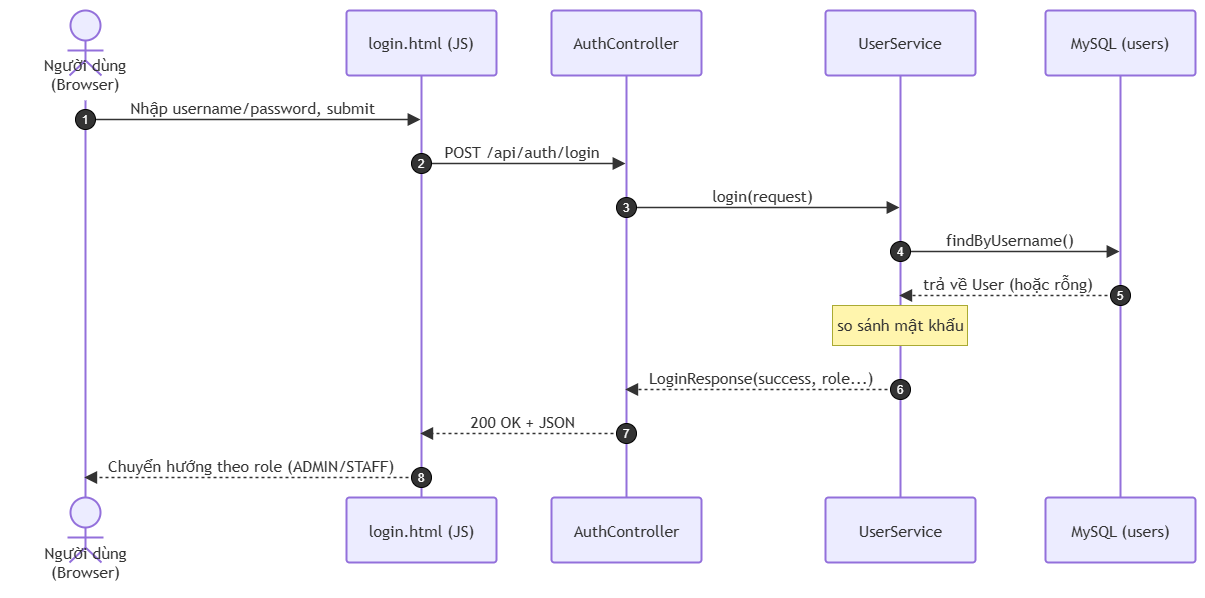

The diagram above was exported from draw.io. Its source (the exported page's mxGraphModel, read from the mxfile embedded in the PNG):
<mxGraphModel dx="2289" dy="1171" grid="0" gridSize="10" guides="1" tooltips="1" connect="1" arrows="1" fold="1" page="1" pageScale="1" pageWidth="827" pageHeight="1169" math="0" shadow="0">
  <root>
    <mxCell id="0" />
    <mxCell id="1" parent="0" />
    <UserObject label="" mermaidData="{&#10;  &quot;data&quot;: &quot;sequenceDiagram\n    autonumber\n    actor User as Người dùng (Browser)\n    participant Page as login.html (JS)\n    participant Controller as AuthController\n    participant Service as UserService\n    participant DB as MySQL (users)\n\n    User-&gt;&gt;Page: Nhập username/password, submit\n    Page-&gt;&gt;Controller: POST /api/auth/login\n    Controller-&gt;&gt;Service: login(request)\n    Service-&gt;&gt;DB: findByUsername()\n    DB--&gt;&gt;Service: trả về User (hoặc rỗng)\n    \n    Note over Service: so sánh mật khẩu\n    \n    Service--&gt;&gt;Controller: LoginResponse(success, role...)\n    Controller--&gt;&gt;Page: 200 OK + JSON\n    Page--&gt;&gt;User: Chuyển hướng theo role (ADMIN/STAFF)&quot;,&#10;  &quot;config&quot;: null&#10;}" id="3IABE4umfXavcqWfYJMN-251">
      <mxCell connectable="0" parent="1" style="group;transparentBounds=1;editIcon=1;lockedGroup=0;groupPadding=10;" vertex="1">
        <mxGeometry as="geometry" />
      </mxCell>
    </UserObject>
    <UserObject label="Người dùng (Browser)" mermaidId="n:User" mermaidBaseStyle="html=1;shape=umlLifeline;perimeter=lifelinePerimeter;whiteSpace=wrap;container=1;dropTarget=0;collapsible=0;recursiveResize=0;outlineConnect=0;portConstraint=eastwest;newEdgeStyle={&quot;edgeStyle&quot;:&quot;elbowEdgeStyle&quot;,&quot;elbow&quot;:&quot;vertical&quot;,&quot;curved&quot;:0,&quot;rounded&quot;:0};lifelineDashed=0;strokeWidth=2;rounded=1;absoluteArcSize=1;arcSize=6;lifelineColor=light-dark(#9370DB,#cccccc);participant=seqActorStick;verticalAlign=bottom;align=center;spacingBottom=4;size=90;lifelineMirror=1;fillColor=light-dark(#ECECFF,#1f2020);strokeColor=light-dark(#9370DB,#cccccc);fontColor=light-dark(#333333,#cccccc);fontFamily=Trebuchet MS,Verdana,Arial,sans-serif;fontSize=16;" mermaidBaseValue="Người dùng (Browser)" id="3IABE4umfXavcqWfYJMN-252">
      <mxCell parent="3IABE4umfXavcqWfYJMN-251" style="html=1;shape=umlLifeline;perimeter=lifelinePerimeter;whiteSpace=wrap;container=1;dropTarget=0;collapsible=0;recursiveResize=0;outlineConnect=0;portConstraint=eastwest;newEdgeStyle={&quot;edgeStyle&quot;:&quot;elbowEdgeStyle&quot;,&quot;elbow&quot;:&quot;vertical&quot;,&quot;curved&quot;:0,&quot;rounded&quot;:0};lifelineDashed=0;strokeWidth=2;rounded=1;absoluteArcSize=1;arcSize=6;lifelineColor=light-dark(#9370DB,#cccccc);participant=seqActorStick;verticalAlign=bottom;align=center;spacingBottom=4;size=90;lifelineMirror=1;fillColor=light-dark(#ECECFF,#1f2020);strokeColor=light-dark(#9370DB,#cccccc);fontColor=light-dark(#333333,#cccccc);fontFamily=Trebuchet MS,Verdana,Arial,sans-serif;fontSize=16;" vertex="1">
        <mxGeometry height="577" width="150" x="30" y="30" as="geometry" />
      </mxCell>
    </UserObject>
    <UserObject label="login.html (JS)" mermaidId="n:Page" mermaidBaseStyle="html=1;shape=umlLifeline;perimeter=lifelinePerimeter;whiteSpace=wrap;container=1;dropTarget=0;collapsible=0;recursiveResize=0;outlineConnect=0;portConstraint=eastwest;newEdgeStyle={&quot;edgeStyle&quot;:&quot;elbowEdgeStyle&quot;,&quot;elbow&quot;:&quot;vertical&quot;,&quot;curved&quot;:0,&quot;rounded&quot;:0};lifelineDashed=0;strokeWidth=2;rounded=1;absoluteArcSize=1;arcSize=6;lifelineColor=light-dark(#9370DB,#cccccc);size=65;lifelineMirror=1;fillColor=light-dark(#ECECFF,#1f2020);strokeColor=light-dark(#9370DB,#cccccc);fontColor=light-dark(#333333,#cccccc);fontFamily=Trebuchet MS,Verdana,Arial,sans-serif;fontSize=16;" mermaidBaseValue="login.html (JS)" id="3IABE4umfXavcqWfYJMN-253">
      <mxCell parent="3IABE4umfXavcqWfYJMN-251" style="html=1;shape=umlLifeline;perimeter=lifelinePerimeter;whiteSpace=wrap;container=1;dropTarget=0;collapsible=0;recursiveResize=0;outlineConnect=0;portConstraint=eastwest;newEdgeStyle={&quot;edgeStyle&quot;:&quot;elbowEdgeStyle&quot;,&quot;elbow&quot;:&quot;vertical&quot;,&quot;curved&quot;:0,&quot;rounded&quot;:0};lifelineDashed=0;strokeWidth=2;rounded=1;absoluteArcSize=1;arcSize=6;lifelineColor=light-dark(#9370DB,#cccccc);size=65;lifelineMirror=1;fillColor=light-dark(#ECECFF,#1f2020);strokeColor=light-dark(#9370DB,#cccccc);fontColor=light-dark(#333333,#cccccc);fontFamily=Trebuchet MS,Verdana,Arial,sans-serif;fontSize=16;" vertex="1">
        <mxGeometry height="552" width="150" x="366" y="30" as="geometry" />
      </mxCell>
    </UserObject>
    <UserObject label="AuthController" mermaidId="n:Controller" mermaidBaseStyle="html=1;shape=umlLifeline;perimeter=lifelinePerimeter;whiteSpace=wrap;container=1;dropTarget=0;collapsible=0;recursiveResize=0;outlineConnect=0;portConstraint=eastwest;newEdgeStyle={&quot;edgeStyle&quot;:&quot;elbowEdgeStyle&quot;,&quot;elbow&quot;:&quot;vertical&quot;,&quot;curved&quot;:0,&quot;rounded&quot;:0};lifelineDashed=0;strokeWidth=2;rounded=1;absoluteArcSize=1;arcSize=6;lifelineColor=light-dark(#9370DB,#cccccc);size=65;lifelineMirror=1;fillColor=light-dark(#ECECFF,#1f2020);strokeColor=light-dark(#9370DB,#cccccc);fontColor=light-dark(#333333,#cccccc);fontFamily=Trebuchet MS,Verdana,Arial,sans-serif;fontSize=16;" mermaidBaseValue="AuthController" id="3IABE4umfXavcqWfYJMN-254">
      <mxCell parent="3IABE4umfXavcqWfYJMN-251" style="html=1;shape=umlLifeline;perimeter=lifelinePerimeter;whiteSpace=wrap;container=1;dropTarget=0;collapsible=0;recursiveResize=0;outlineConnect=0;portConstraint=eastwest;newEdgeStyle={&quot;edgeStyle&quot;:&quot;elbowEdgeStyle&quot;,&quot;elbow&quot;:&quot;vertical&quot;,&quot;curved&quot;:0,&quot;rounded&quot;:0};lifelineDashed=0;strokeWidth=2;rounded=1;absoluteArcSize=1;arcSize=6;lifelineColor=light-dark(#9370DB,#cccccc);size=65;lifelineMirror=1;fillColor=light-dark(#ECECFF,#1f2020);strokeColor=light-dark(#9370DB,#cccccc);fontColor=light-dark(#333333,#cccccc);fontFamily=Trebuchet MS,Verdana,Arial,sans-serif;fontSize=16;" vertex="1">
        <mxGeometry height="552" width="150" x="571" y="30" as="geometry" />
      </mxCell>
    </UserObject>
    <UserObject label="UserService" mermaidId="n:Service" mermaidBaseStyle="html=1;shape=umlLifeline;perimeter=lifelinePerimeter;whiteSpace=wrap;container=1;dropTarget=0;collapsible=0;recursiveResize=0;outlineConnect=0;portConstraint=eastwest;newEdgeStyle={&quot;edgeStyle&quot;:&quot;elbowEdgeStyle&quot;,&quot;elbow&quot;:&quot;vertical&quot;,&quot;curved&quot;:0,&quot;rounded&quot;:0};lifelineDashed=0;strokeWidth=2;rounded=1;absoluteArcSize=1;arcSize=6;lifelineColor=light-dark(#9370DB,#cccccc);size=65;lifelineMirror=1;fillColor=light-dark(#ECECFF,#1f2020);strokeColor=light-dark(#9370DB,#cccccc);fontColor=light-dark(#333333,#cccccc);fontFamily=Trebuchet MS,Verdana,Arial,sans-serif;fontSize=16;" mermaidBaseValue="UserService" id="3IABE4umfXavcqWfYJMN-255">
      <mxCell parent="3IABE4umfXavcqWfYJMN-251" style="html=1;shape=umlLifeline;perimeter=lifelinePerimeter;whiteSpace=wrap;container=1;dropTarget=0;collapsible=0;recursiveResize=0;outlineConnect=0;portConstraint=eastwest;newEdgeStyle={&quot;edgeStyle&quot;:&quot;elbowEdgeStyle&quot;,&quot;elbow&quot;:&quot;vertical&quot;,&quot;curved&quot;:0,&quot;rounded&quot;:0};lifelineDashed=0;strokeWidth=2;rounded=1;absoluteArcSize=1;arcSize=6;lifelineColor=light-dark(#9370DB,#cccccc);size=65;lifelineMirror=1;fillColor=light-dark(#ECECFF,#1f2020);strokeColor=light-dark(#9370DB,#cccccc);fontColor=light-dark(#333333,#cccccc);fontFamily=Trebuchet MS,Verdana,Arial,sans-serif;fontSize=16;" vertex="1">
        <mxGeometry height="552" width="150" x="845" y="30" as="geometry" />
      </mxCell>
    </UserObject>
    <UserObject label="MySQL (users)" mermaidId="n:DB" mermaidBaseStyle="html=1;shape=umlLifeline;perimeter=lifelinePerimeter;whiteSpace=wrap;container=1;dropTarget=0;collapsible=0;recursiveResize=0;outlineConnect=0;portConstraint=eastwest;newEdgeStyle={&quot;edgeStyle&quot;:&quot;elbowEdgeStyle&quot;,&quot;elbow&quot;:&quot;vertical&quot;,&quot;curved&quot;:0,&quot;rounded&quot;:0};lifelineDashed=0;strokeWidth=2;rounded=1;absoluteArcSize=1;arcSize=6;lifelineColor=light-dark(#9370DB,#cccccc);size=65;lifelineMirror=1;fillColor=light-dark(#ECECFF,#1f2020);strokeColor=light-dark(#9370DB,#cccccc);fontColor=light-dark(#333333,#cccccc);fontFamily=Trebuchet MS,Verdana,Arial,sans-serif;fontSize=16;" mermaidBaseValue="MySQL (users)" id="3IABE4umfXavcqWfYJMN-256">
      <mxCell parent="3IABE4umfXavcqWfYJMN-251" style="html=1;shape=umlLifeline;perimeter=lifelinePerimeter;whiteSpace=wrap;container=1;dropTarget=0;collapsible=0;recursiveResize=0;outlineConnect=0;portConstraint=eastwest;newEdgeStyle={&quot;edgeStyle&quot;:&quot;elbowEdgeStyle&quot;,&quot;elbow&quot;:&quot;vertical&quot;,&quot;curved&quot;:0,&quot;rounded&quot;:0};lifelineDashed=0;strokeWidth=2;rounded=1;absoluteArcSize=1;arcSize=6;lifelineColor=light-dark(#9370DB,#cccccc);size=65;lifelineMirror=1;fillColor=light-dark(#ECECFF,#1f2020);strokeColor=light-dark(#9370DB,#cccccc);fontColor=light-dark(#333333,#cccccc);fontFamily=Trebuchet MS,Verdana,Arial,sans-serif;fontSize=16;" vertex="1">
        <mxGeometry height="552" width="150" x="1065" y="30" as="geometry" />
      </mxCell>
    </UserObject>
    <UserObject label="Nhập username/password, submit" mermaidId="e:User-&gt;Page#0" mermaidBaseStyle="endArrow=block;endSize=9;verticalAlign=bottom;edgeStyle=elbowEdgeStyle;elbow=vertical;curved=0;rounded=0;fontSize=16;labelBackgroundColor=none;strokeWidth=1.5;strokeColor=light-dark(#333333,#cccccc);fontColor=light-dark(#333333,#cccccc);fontFamily=Trebuchet MS,Verdana,Arial,sans-serif;" mermaidBaseValue="Nhập username/password, submit" id="3IABE4umfXavcqWfYJMN-257">
      <mxCell edge="1" parent="3IABE4umfXavcqWfYJMN-251" source="3IABE4umfXavcqWfYJMN-252" style="endArrow=block;endSize=9;verticalAlign=bottom;edgeStyle=elbowEdgeStyle;elbow=vertical;curved=0;rounded=0;fontSize=16;labelBackgroundColor=none;strokeWidth=1.5;strokeColor=light-dark(#333333,#cccccc);fontColor=light-dark(#333333,#cccccc);fontFamily=Trebuchet MS,Verdana,Arial,sans-serif;" target="3IABE4umfXavcqWfYJMN-253">
        <mxGeometry relative="1" as="geometry">
          <Array as="points">
            <mxPoint x="273" y="139" />
          </Array>
          <mxPoint x="105" y="139" as="sourcePoint" />
          <mxPoint x="441" y="139" as="targetPoint" />
        </mxGeometry>
      </mxCell>
    </UserObject>
    <mxCell id="3IABE4umfXavcqWfYJMN-258" parent="3IABE4umfXavcqWfYJMN-251" style="ellipse;aspect=fixed;fillColor=light-dark(#333333,#cccccc);align=center;verticalAlign=middle;fontColor=light-dark(#FFFFFF,#333333);fontSize=12;" value="1" vertex="1">
      <mxGeometry height="20" width="20" x="95" y="129" as="geometry" />
    </mxCell>
    <UserObject label="POST /api/auth/login" mermaidId="e:Page-&gt;Controller#0" mermaidBaseStyle="endArrow=block;endSize=9;verticalAlign=bottom;edgeStyle=elbowEdgeStyle;elbow=vertical;curved=0;rounded=0;fontSize=16;labelBackgroundColor=none;strokeWidth=1.5;strokeColor=light-dark(#333333,#cccccc);fontColor=light-dark(#333333,#cccccc);fontFamily=Trebuchet MS,Verdana,Arial,sans-serif;" mermaidBaseValue="POST /api/auth/login" id="3IABE4umfXavcqWfYJMN-259">
      <mxCell edge="1" parent="3IABE4umfXavcqWfYJMN-251" source="3IABE4umfXavcqWfYJMN-253" style="endArrow=block;endSize=9;verticalAlign=bottom;edgeStyle=elbowEdgeStyle;elbow=vertical;curved=0;rounded=0;fontSize=16;labelBackgroundColor=none;strokeWidth=1.5;strokeColor=light-dark(#333333,#cccccc);fontColor=light-dark(#333333,#cccccc);fontFamily=Trebuchet MS,Verdana,Arial,sans-serif;" target="3IABE4umfXavcqWfYJMN-254">
        <mxGeometry relative="1" as="geometry">
          <Array as="points">
            <mxPoint x="544" y="183" />
          </Array>
          <mxPoint x="441" y="183" as="sourcePoint" />
          <mxPoint x="646" y="183" as="targetPoint" />
        </mxGeometry>
      </mxCell>
    </UserObject>
    <mxCell id="3IABE4umfXavcqWfYJMN-260" parent="3IABE4umfXavcqWfYJMN-251" style="ellipse;aspect=fixed;fillColor=light-dark(#333333,#cccccc);align=center;verticalAlign=middle;fontColor=light-dark(#FFFFFF,#333333);fontSize=12;" value="2" vertex="1">
      <mxGeometry height="20" width="20" x="431" y="173" as="geometry" />
    </mxCell>
    <UserObject label="login(request)" mermaidId="e:Controller-&gt;Service#0" mermaidBaseStyle="endArrow=block;endSize=9;verticalAlign=bottom;edgeStyle=elbowEdgeStyle;elbow=vertical;curved=0;rounded=0;fontSize=16;labelBackgroundColor=none;strokeWidth=1.5;strokeColor=light-dark(#333333,#cccccc);fontColor=light-dark(#333333,#cccccc);fontFamily=Trebuchet MS,Verdana,Arial,sans-serif;" mermaidBaseValue="login(request)" id="3IABE4umfXavcqWfYJMN-261">
      <mxCell edge="1" parent="3IABE4umfXavcqWfYJMN-251" source="3IABE4umfXavcqWfYJMN-254" style="endArrow=block;endSize=9;verticalAlign=bottom;edgeStyle=elbowEdgeStyle;elbow=vertical;curved=0;rounded=0;fontSize=16;labelBackgroundColor=none;strokeWidth=1.5;strokeColor=light-dark(#333333,#cccccc);fontColor=light-dark(#333333,#cccccc);fontFamily=Trebuchet MS,Verdana,Arial,sans-serif;" target="3IABE4umfXavcqWfYJMN-255">
        <mxGeometry relative="1" as="geometry">
          <Array as="points">
            <mxPoint x="783" y="227" />
          </Array>
          <mxPoint x="646" y="227" as="sourcePoint" />
          <mxPoint x="920" y="227" as="targetPoint" />
        </mxGeometry>
      </mxCell>
    </UserObject>
    <mxCell id="3IABE4umfXavcqWfYJMN-262" parent="3IABE4umfXavcqWfYJMN-251" style="ellipse;aspect=fixed;fillColor=light-dark(#333333,#cccccc);align=center;verticalAlign=middle;fontColor=light-dark(#FFFFFF,#333333);fontSize=12;" value="3" vertex="1">
      <mxGeometry height="20" width="20" x="636" y="217" as="geometry" />
    </mxCell>
    <UserObject label="findByUsername()" mermaidId="e:Service-&gt;DB#0" mermaidBaseStyle="endArrow=block;endSize=9;verticalAlign=bottom;edgeStyle=elbowEdgeStyle;elbow=vertical;curved=0;rounded=0;fontSize=16;labelBackgroundColor=none;strokeWidth=1.5;strokeColor=light-dark(#333333,#cccccc);fontColor=light-dark(#333333,#cccccc);fontFamily=Trebuchet MS,Verdana,Arial,sans-serif;" mermaidBaseValue="findByUsername()" id="3IABE4umfXavcqWfYJMN-263">
      <mxCell edge="1" parent="3IABE4umfXavcqWfYJMN-251" source="3IABE4umfXavcqWfYJMN-255" style="endArrow=block;endSize=9;verticalAlign=bottom;edgeStyle=elbowEdgeStyle;elbow=vertical;curved=0;rounded=0;fontSize=16;labelBackgroundColor=none;strokeWidth=1.5;strokeColor=light-dark(#333333,#cccccc);fontColor=light-dark(#333333,#cccccc);fontFamily=Trebuchet MS,Verdana,Arial,sans-serif;" target="3IABE4umfXavcqWfYJMN-256">
        <mxGeometry relative="1" as="geometry">
          <Array as="points">
            <mxPoint x="1030" y="271" />
          </Array>
          <mxPoint x="920" y="271" as="sourcePoint" />
          <mxPoint x="1140" y="271" as="targetPoint" />
        </mxGeometry>
      </mxCell>
    </UserObject>
    <mxCell id="3IABE4umfXavcqWfYJMN-264" parent="3IABE4umfXavcqWfYJMN-251" style="ellipse;aspect=fixed;fillColor=light-dark(#333333,#cccccc);align=center;verticalAlign=middle;fontColor=light-dark(#FFFFFF,#333333);fontSize=12;" value="4" vertex="1">
      <mxGeometry height="20" width="20" x="910" y="261" as="geometry" />
    </mxCell>
    <UserObject label="trả về User (hoặc rỗng)" mermaidId="e:DB-&gt;Service#0" mermaidBaseStyle="dashed=1;fixDash=1;dashPattern=3 3;endArrow=block;endSize=9;verticalAlign=bottom;edgeStyle=elbowEdgeStyle;elbow=vertical;curved=0;rounded=0;fontSize=16;labelBackgroundColor=none;strokeWidth=1.5;strokeColor=light-dark(#333333,#cccccc);fontColor=light-dark(#333333,#cccccc);fontFamily=Trebuchet MS,Verdana,Arial,sans-serif;" mermaidBaseValue="trả về User (hoặc rỗng)" id="3IABE4umfXavcqWfYJMN-265">
      <mxCell edge="1" parent="3IABE4umfXavcqWfYJMN-251" source="3IABE4umfXavcqWfYJMN-256" style="dashed=1;fixDash=1;dashPattern=3 3;endArrow=block;endSize=9;verticalAlign=bottom;edgeStyle=elbowEdgeStyle;elbow=vertical;curved=0;rounded=0;fontSize=16;labelBackgroundColor=none;strokeWidth=1.5;strokeColor=light-dark(#333333,#cccccc);fontColor=light-dark(#333333,#cccccc);fontFamily=Trebuchet MS,Verdana,Arial,sans-serif;" target="3IABE4umfXavcqWfYJMN-255">
        <mxGeometry relative="1" as="geometry">
          <Array as="points">
            <mxPoint x="1030" y="315" />
          </Array>
          <mxPoint x="1140" y="315" as="sourcePoint" />
          <mxPoint x="920" y="315" as="targetPoint" />
        </mxGeometry>
      </mxCell>
    </UserObject>
    <mxCell id="3IABE4umfXavcqWfYJMN-266" parent="3IABE4umfXavcqWfYJMN-251" style="ellipse;aspect=fixed;fillColor=light-dark(#333333,#cccccc);align=center;verticalAlign=middle;fontColor=light-dark(#FFFFFF,#333333);fontSize=12;" value="5" vertex="1">
      <mxGeometry height="20" width="20" x="1130" y="305" as="geometry" />
    </mxCell>
    <UserObject label="LoginResponse(success, role...)" mermaidId="e:Service-&gt;Controller#0" mermaidBaseStyle="dashed=1;fixDash=1;dashPattern=3 3;endArrow=block;endSize=9;verticalAlign=bottom;edgeStyle=elbowEdgeStyle;elbow=vertical;curved=0;rounded=0;fontSize=16;labelBackgroundColor=none;strokeWidth=1.5;strokeColor=light-dark(#333333,#cccccc);fontColor=light-dark(#333333,#cccccc);fontFamily=Trebuchet MS,Verdana,Arial,sans-serif;" mermaidBaseValue="LoginResponse(success, role...)" id="3IABE4umfXavcqWfYJMN-267">
      <mxCell edge="1" parent="3IABE4umfXavcqWfYJMN-251" source="3IABE4umfXavcqWfYJMN-255" style="dashed=1;fixDash=1;dashPattern=3 3;endArrow=block;endSize=9;verticalAlign=bottom;edgeStyle=elbowEdgeStyle;elbow=vertical;curved=0;rounded=0;fontSize=16;labelBackgroundColor=none;strokeWidth=1.5;strokeColor=light-dark(#333333,#cccccc);fontColor=light-dark(#333333,#cccccc);fontFamily=Trebuchet MS,Verdana,Arial,sans-serif;" target="3IABE4umfXavcqWfYJMN-254">
        <mxGeometry relative="1" as="geometry">
          <Array as="points">
            <mxPoint x="783" y="409" />
          </Array>
          <mxPoint x="920" y="409" as="sourcePoint" />
          <mxPoint x="646" y="409" as="targetPoint" />
        </mxGeometry>
      </mxCell>
    </UserObject>
    <mxCell id="3IABE4umfXavcqWfYJMN-268" parent="3IABE4umfXavcqWfYJMN-251" style="ellipse;aspect=fixed;fillColor=light-dark(#333333,#cccccc);align=center;verticalAlign=middle;fontColor=light-dark(#FFFFFF,#333333);fontSize=12;" value="6" vertex="1">
      <mxGeometry height="20" width="20" x="910" y="399" as="geometry" />
    </mxCell>
    <UserObject label="200 OK + JSON" mermaidId="e:Controller-&gt;Page#0" mermaidBaseStyle="dashed=1;fixDash=1;dashPattern=3 3;endArrow=block;endSize=9;verticalAlign=bottom;edgeStyle=elbowEdgeStyle;elbow=vertical;curved=0;rounded=0;fontSize=16;labelBackgroundColor=none;strokeWidth=1.5;strokeColor=light-dark(#333333,#cccccc);fontColor=light-dark(#333333,#cccccc);fontFamily=Trebuchet MS,Verdana,Arial,sans-serif;" mermaidBaseValue="200 OK + JSON" id="3IABE4umfXavcqWfYJMN-269">
      <mxCell edge="1" parent="3IABE4umfXavcqWfYJMN-251" source="3IABE4umfXavcqWfYJMN-254" style="dashed=1;fixDash=1;dashPattern=3 3;endArrow=block;endSize=9;verticalAlign=bottom;edgeStyle=elbowEdgeStyle;elbow=vertical;curved=0;rounded=0;fontSize=16;labelBackgroundColor=none;strokeWidth=1.5;strokeColor=light-dark(#333333,#cccccc);fontColor=light-dark(#333333,#cccccc);fontFamily=Trebuchet MS,Verdana,Arial,sans-serif;" target="3IABE4umfXavcqWfYJMN-253">
        <mxGeometry relative="1" as="geometry">
          <Array as="points">
            <mxPoint x="544" y="453" />
          </Array>
          <mxPoint x="646" y="453" as="sourcePoint" />
          <mxPoint x="441" y="453" as="targetPoint" />
        </mxGeometry>
      </mxCell>
    </UserObject>
    <mxCell id="3IABE4umfXavcqWfYJMN-270" parent="3IABE4umfXavcqWfYJMN-251" style="ellipse;aspect=fixed;fillColor=light-dark(#333333,#cccccc);align=center;verticalAlign=middle;fontColor=light-dark(#FFFFFF,#333333);fontSize=12;" value="7" vertex="1">
      <mxGeometry height="20" width="20" x="636" y="443" as="geometry" />
    </mxCell>
    <UserObject label="Chuyển hướng theo role (ADMIN/STAFF)" mermaidId="e:Page-&gt;User#0" mermaidBaseStyle="dashed=1;fixDash=1;dashPattern=3 3;endArrow=block;endSize=9;verticalAlign=bottom;edgeStyle=elbowEdgeStyle;elbow=vertical;curved=0;rounded=0;fontSize=16;labelBackgroundColor=none;strokeWidth=1.5;strokeColor=light-dark(#333333,#cccccc);fontColor=light-dark(#333333,#cccccc);fontFamily=Trebuchet MS,Verdana,Arial,sans-serif;" mermaidBaseValue="Chuyển hướng theo role (ADMIN/STAFF)" id="3IABE4umfXavcqWfYJMN-271">
      <mxCell edge="1" parent="3IABE4umfXavcqWfYJMN-251" source="3IABE4umfXavcqWfYJMN-253" style="dashed=1;fixDash=1;dashPattern=3 3;endArrow=block;endSize=9;verticalAlign=bottom;edgeStyle=elbowEdgeStyle;elbow=vertical;curved=0;rounded=0;fontSize=16;labelBackgroundColor=none;strokeWidth=1.5;strokeColor=light-dark(#333333,#cccccc);fontColor=light-dark(#333333,#cccccc);fontFamily=Trebuchet MS,Verdana,Arial,sans-serif;" target="3IABE4umfXavcqWfYJMN-252">
        <mxGeometry relative="1" as="geometry">
          <Array as="points">
            <mxPoint x="273" y="497" />
          </Array>
          <mxPoint x="441" y="497" as="sourcePoint" />
          <mxPoint x="105" y="497" as="targetPoint" />
        </mxGeometry>
      </mxCell>
    </UserObject>
    <mxCell id="3IABE4umfXavcqWfYJMN-272" parent="3IABE4umfXavcqWfYJMN-251" style="ellipse;aspect=fixed;fillColor=light-dark(#333333,#cccccc);align=center;verticalAlign=middle;fontColor=light-dark(#FFFFFF,#333333);fontSize=12;" value="8" vertex="1">
      <mxGeometry height="20" width="20" x="431" y="487" as="geometry" />
    </mxCell>
    <UserObject label="so sánh mật khẩu" mermaidId="n:note0" mermaidBaseStyle="html=1;fillColor=light-dark(#fff5ad,#2a2a2a);strokeColor=light-dark(#aaaa33,#cccccc);fontColor=light-dark(#333333,#cccccc);fontFamily=Trebuchet MS,Verdana,Arial,sans-serif;fontSize=16;" mermaidBaseValue="so sánh mật khẩu" id="3IABE4umfXavcqWfYJMN-273">
      <mxCell parent="3IABE4umfXavcqWfYJMN-251" style="html=1;fillColor=light-dark(#fff5ad,#2a2a2a);strokeColor=light-dark(#aaaa33,#cccccc);fontColor=light-dark(#333333,#cccccc);fontFamily=Trebuchet MS,Verdana,Arial,sans-serif;fontSize=16;" vertex="1">
        <mxGeometry height="40" width="135" x="852" y="325" as="geometry" />
      </mxCell>
    </UserObject>
  </root>
</mxGraphModel>